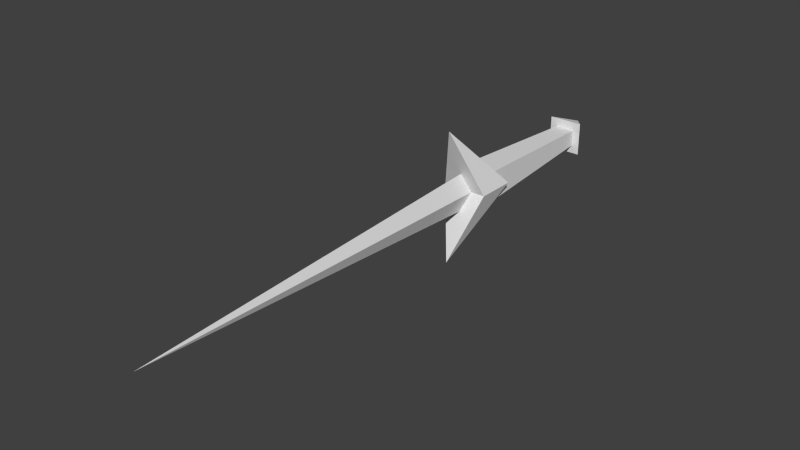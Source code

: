 # Source: dagger_2.blend  (saved by Blender 2.69.0; exported with 4.5.12 LTS)
import bpy
from mathutils import Matrix  # noqa: F401  (used for matrix-valued properties, if any)

bpy.ops.wm.read_factory_settings(use_empty=True)
scene = bpy.context.scene
scene.name = 'Scene'

# ---- collections
col_collection_9 = bpy.data.collections.new('Collection 9'); scene.collection.children.link(col_collection_9)

# ---- world
world_world = bpy.data.worlds.new('World'); scene.world = world_world
world_world.color = (0.05088, 0.05088, 0.05088)
world_world.use_sun_shadow = False
world_world.sun_shadow_jitter_overblur = 0.0
world_world.cycles.sampling_method = 'MANUAL'
world_world.cycles.sample_map_resolution = 256

# ---- meshes
me_mesh_it50_dmspritedef = bpy.data.meshes.new('MESH_IT50_DMSPRITEDEF')
me_mesh_it50_dmspritedef.from_pydata([(0.01834, -0.02031, -0.2734), (-0.01908, -0.03752, -0.2196), (0.05575, -0.03752, -0.2196), (0.01834, 0.01857, -0.2734), (-0.01908, 0.03578, -0.2196), (0.05575, 0.03578, -0.2196), (0.01706, -0.1457, 0.2118), (0.0657, -0.000598, 0.07012), (0.0657, -0.000598, 0.1558), (0.01706, 0.1445, 0.2118), (-0.03165, -0.000598, 0.07012), (-0.03165, -0.000598, 0.1558), (0.01834, -0.02031, -0.2734), (-0.01908, -0.03752, -0.2196), (0.05575, -0.03752, -0.2196), (0.01834, 0.01857, -0.2734), (-0.01908, 0.03578, -0.2196), (0.05575, 0.03578, -0.2196), (0.01706, -0.1457, 0.2118), (0.0657, -0.000598, 0.07012), (0.0657, -0.000598, 0.1558), (0.01706, 0.1445, 0.2118), (-0.03165, -0.000598, 0.07012), (-0.03165, -0.000598, 0.1558), (-0.01908, -0.03752, -0.2196), (0.05575, 0.03578, -0.2196), (0.0657, -0.000598, 0.07012), (-0.03165, -0.000598, 0.1558), (0.05203, -0.03404, 0.1128), (0.03964, -0.01866, -0.2196), (0.03964, 0.01692, -0.2196), (0.05203, 0.0323, 0.1128), (-0.01535, -0.03404, 0.1128), (-0.002961, -0.01866, -0.2196), (-0.002961, 0.01692, -0.2196), (-0.01535, 0.0323, 0.1128), (0.03964, -0.01866, -0.2196), (0.03964, 0.01692, -0.2196), (0.05203, 0.0323, 0.1128), (-0.01535, -0.03404, 0.1128), (-0.002961, -0.01866, -0.2196), (-0.002961, 0.01692, -0.2196), (0.03451, -0.000903, 0.1398), (0.01834, -0.04424, 0.1398), (0.002166, -0.000903, 0.1398), (0.01834, 0.04243, 0.1398), (0.01834, -0.000903, 0.9938)], [], [(2, 1, 0), (5, 2, 12), (5, 12, 3), (4, 13, 14), (4, 14, 17), (3, 12, 24), (3, 24, 16), (15, 16, 25), (6, 7, 8), (9, 8, 7), (11, 10, 6), (10, 11, 9), (18, 20, 23), (9, 27, 8), (21, 19, 22), (6, 10, 26), (31, 30, 34), (31, 34, 35), (29, 28, 32), (29, 32, 33), (28, 36, 37), (28, 37, 38), (41, 40, 39), (41, 39, 35), (42, 45, 46), (45, 44, 46), (44, 43, 46), (43, 42, 46)])
_uv = me_mesh_it50_dmspritedef.uv_layers.new(name='UVMap')
_uv.uv.foreach_set('vector', [1.0, -2.0, 0.0, -2.0, 0.5039, -3.0, 0.0, -2.0, 1.0, -2.0, 0.7656, -3.0, 0.0, -2.0, 0.7656, -3.0, 0.2344, -3.0, 0.0, -3.0, 0.0, -3.0, 0.0, -3.0, 0.0, -3.0, 0.0, -3.0, 0.0, -3.0, 0.2344, -3.0, 0.7656, -3.0, 1.0, -2.0, 0.2344, -3.0, 1.0, -2.0, 0.0, -2.0, 0.5039, -3.0, 0.0, -2.0, 1.0, -2.0, 0.0, -2.5, 0.5, -2.0, 0.5039, -3.0, 1.0, -2.5, 0.5039, -3.0, 0.5, -2.0, 0.5039, -3.0, 0.5, -2.0, 0.0, -2.5, 0.5, -2.0, 0.5039, -3.0, 1.0, -2.5, 0.5, -2.5, 0.0, -3.0, 0.0, -2.0, 1.0, -2.5, 0.5, -2.0, 0.5039, -3.0, 0.5, -2.5, 1.0, -3.0, 1.0, -2.0, 0.0, -2.5, 0.5, -2.0, 0.5039, -3.0, 1.0, 0.375, 0.8125, -1.875, 0.1875, -1.875, 1.0, 0.375, 0.1875, -1.875, 0.0, 0.375, 0.8125, -1.875, 1.0, 0.375, 0.0, 0.375, 0.8125, -1.875, 0.0, 0.375, 0.1875, -1.875, 1.0, 0.375, 0.7656, -1.875, 0.2344, -1.875, 1.0, 0.375, 0.2344, -1.875, 0.0, 0.375, 0.2344, -1.875, 0.7656, -1.875, 1.0, 0.375, 0.2344, -1.875, 1.0, 0.375, 0.0, 0.375, 0.4961, 5.0, 0.0, 0.7188, 0.5, 1.0, 0.0, 0.7188, 0.5039, -3.0, 0.5, 1.0, 0.5039, -3.0, 1.0, 1.281, 0.5, 1.0, 1.0, 1.281, 0.4961, 5.0, 0.5, 1.0])
me_mesh_it50_dmspritedef.use_remesh_preserve_volume = False
me_mesh_it50_dmspritedef.use_remesh_preserve_attributes = False
me_mesh_it50_dmspritedef.use_mirror_vertex_groups = False
me_mesh_it50_dmspritedef.update()

# ---- objects
ob_mesh_it50_dmspritedef = bpy.data.objects.new('MESH_IT50_DMSPRITEDEF', me_mesh_it50_dmspritedef)

# ---- transforms, parenting, visibility, modifiers, constraints
ob_mesh_it50_dmspritedef.location = (0.0, 0.0, 0.0)
ob_mesh_it50_dmspritedef.rotation_euler = (1.571, -0.0, 0.0)
ob_mesh_it50_dmspritedef.lineart.crease_threshold = 0.0

# ---- collection membership
col_collection_9.objects.link(ob_mesh_it50_dmspritedef)

# ---- scene / render settings (as saved in the file)
scene.frame_start = 1; scene.frame_end = 250; scene.frame_set(29)
scene.render.engine = 'BLENDER_EEVEE_NEXT'
scene.render.image_settings.color_mode = 'RGB'
scene.render.image_settings.compression = 90
scene.render.resolution_percentage = 50
scene.render.dither_intensity = 0.0
scene.cycles.use_denoising = False
scene.cycles.samples = 10
scene.cycles.sampling_pattern = 'TABULATED_SOBOL'
scene.cycles.light_sampling_threshold = 0.0
scene.cycles.use_adaptive_sampling = False
scene.cycles.use_light_tree = False
scene.cycles.blur_glossy = 0.0
scene.cycles.volume_bounces = 1
scene.cycles.pixel_filter_type = 'GAUSSIAN'
scene.cycles.sample_clamp_indirect = 0.0
scene.view_settings.view_transform = 'Standard'
bpy.context.view_layer.update()

# ---- added for rendering (the .blend has no active camera and no usable light): camera, sun
cam_auto = bpy.data.cameras.new('AutoCamera')
cam_auto.lens = 50.0
cam_auto.sensor_width = 36.0
cam_auto.clip_end = 1000.0
ob_auto_camera = bpy.data.objects.new('AutoCamera', cam_auto)
scene.collection.objects.link(ob_auto_camera)
ob_auto_camera.location = (1.22319, -1.80756, 0.964336)
ob_auto_camera.rotation_euler = (1.09748, -7.21219e-08, 0.694738)
scene.camera = ob_auto_camera
light_auto_sun = bpy.data.lights.new('AutoSun', 'SUN')
light_auto_sun.energy = 3.0
light_auto_sun.angle = 0.0523599
ob_auto_sun = bpy.data.objects.new('AutoSun', light_auto_sun)
scene.collection.objects.link(ob_auto_sun)
ob_auto_sun.rotation_euler = (0.872665, 0.174533, 0.523599)
bpy.context.view_layer.update()
